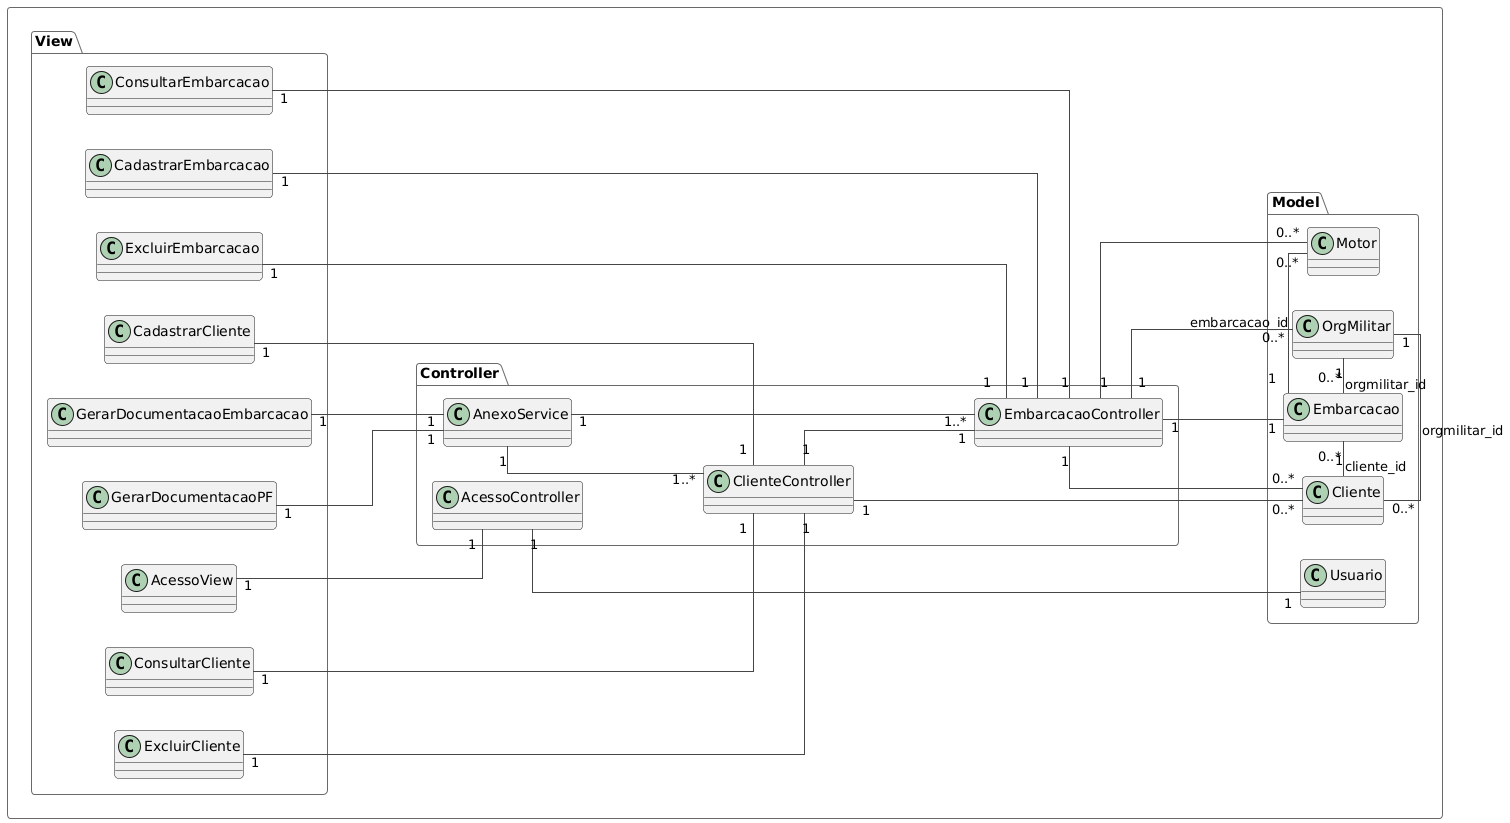

The diagram above was rendered by PlantUML. Its source (embedded in the PNG):
@startuml
!theme vibrant
left to right direction

skinparam linetype ortho
rectangle {
namespace Model {

    class Cliente {

    }
    class Embarcacao {

    }
    class Motor {

    }
    class OrgMilitar {

    }
    class Usuario {

    }

    Cliente "1" - "0..*" Embarcacao : cliente_id
    OrgMilitar "1" - "0..*" Cliente : orgmilitar_id
    OrgMilitar "1" - "0..*" Embarcacao : orgmilitar_id
    Embarcacao "1" - "0..*" Motor : embarcacao_id
}

namespace Controller {
    class ClienteController{}
    ClienteController "1" --- "0..*" Cliente

    class EmbarcacaoController{}
    EmbarcacaoController "1" --- "1" Embarcacao
    EmbarcacaoController "1" --- "0..*" Cliente
    EmbarcacaoController "1" --- "0..*" Motor
    EmbarcacaoController "1" --- "0..*" OrgMilitar

    ClienteController "1" --- "1" EmbarcacaoController

    class AcessoController{}
    Usuario "1" --- "1" AcessoController 

    class AnexoService{}
    AnexoService "1" --- "1..*" ClienteController
    AnexoService "1" --- "1..*" EmbarcacaoController
    
}

namespace View {
    class CadastrarCliente{}
    class ConsultarCliente{}
    class ExcluirCliente{}

    CadastrarCliente "1" --- "1" ClienteController
    ConsultarCliente "1" --- "1" ClienteController
    ExcluirCliente "1" --- "1" ClienteController

    class CadastrarEmbarcacao{}
    class ConsultarEmbarcacao{}
    class ExcluirEmbarcacao{}

    CadastrarEmbarcacao "1" --- "1" EmbarcacaoController
    ConsultarEmbarcacao "1" --- "1" EmbarcacaoController
    ExcluirEmbarcacao "1" --- "1" EmbarcacaoController

    class GerarDocumentacaoPF{}
    class GerarDocumentacaoEmbarcacao{}

    GerarDocumentacaoPF "1" --- "1" AnexoService
    GerarDocumentacaoEmbarcacao "1" --- "1" AnexoService

    class AcessoView{}
    AcessoView "1" --- "1" AcessoController
}
}
@enduml